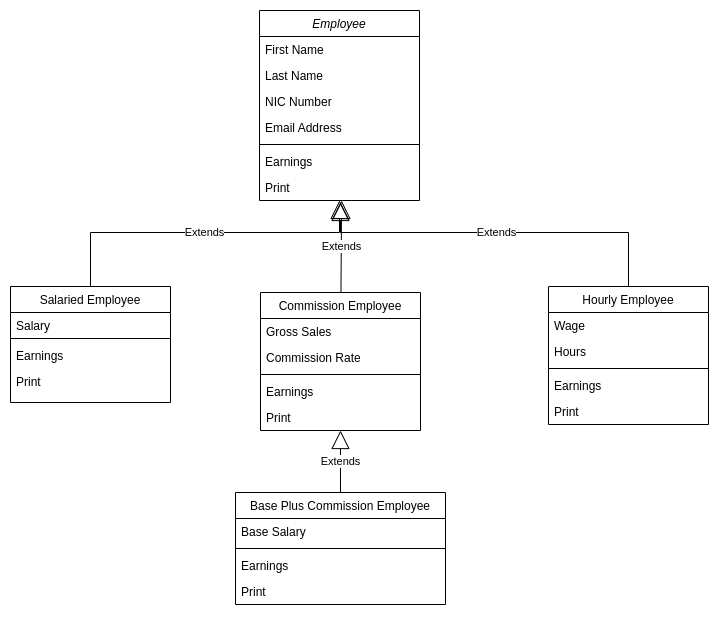

The diagram above was exported from draw.io. Its source (the exported page's mxGraphModel, read from the mxfile embedded in the PNG):
<mxGraphModel dx="852" dy="543" grid="1" gridSize="10" guides="1" tooltips="1" connect="1" arrows="1" fold="1" page="1" pageScale="1" pageWidth="827" pageHeight="1169" math="0" shadow="0">
  <root>
    <mxCell id="WIyWlLk6GJQsqaUBKTNV-0" />
    <mxCell id="WIyWlLk6GJQsqaUBKTNV-1" parent="WIyWlLk6GJQsqaUBKTNV-0" />
    <mxCell id="zkfFHV4jXpPFQw0GAbJ--0" value="Employee" style="swimlane;fontStyle=2;align=center;verticalAlign=top;childLayout=stackLayout;horizontal=1;startSize=26;horizontalStack=0;resizeParent=1;resizeLast=0;collapsible=1;marginBottom=0;rounded=0;shadow=0;strokeWidth=1;" parent="WIyWlLk6GJQsqaUBKTNV-1" vertex="1">
      <mxGeometry x="289" y="58" width="160" height="190" as="geometry">
        <mxRectangle x="289" y="70" width="160" height="26" as="alternateBounds" />
      </mxGeometry>
    </mxCell>
    <mxCell id="zkfFHV4jXpPFQw0GAbJ--1" value="First Name" style="text;align=left;verticalAlign=top;spacingLeft=4;spacingRight=4;overflow=hidden;rotatable=0;points=[[0,0.5],[1,0.5]];portConstraint=eastwest;" parent="zkfFHV4jXpPFQw0GAbJ--0" vertex="1">
      <mxGeometry y="26" width="160" height="26" as="geometry" />
    </mxCell>
    <mxCell id="vL8Zots71k8YR3mVtAFZ-0" value="Last Name" style="text;align=left;verticalAlign=top;spacingLeft=4;spacingRight=4;overflow=hidden;rotatable=0;points=[[0,0.5],[1,0.5]];portConstraint=eastwest;" parent="zkfFHV4jXpPFQw0GAbJ--0" vertex="1">
      <mxGeometry y="52" width="160" height="26" as="geometry" />
    </mxCell>
    <mxCell id="zkfFHV4jXpPFQw0GAbJ--2" value="NIC Number" style="text;align=left;verticalAlign=top;spacingLeft=4;spacingRight=4;overflow=hidden;rotatable=0;points=[[0,0.5],[1,0.5]];portConstraint=eastwest;rounded=0;shadow=0;html=0;" parent="zkfFHV4jXpPFQw0GAbJ--0" vertex="1">
      <mxGeometry y="78" width="160" height="26" as="geometry" />
    </mxCell>
    <mxCell id="zkfFHV4jXpPFQw0GAbJ--3" value="Email Address" style="text;align=left;verticalAlign=top;spacingLeft=4;spacingRight=4;overflow=hidden;rotatable=0;points=[[0,0.5],[1,0.5]];portConstraint=eastwest;rounded=0;shadow=0;html=0;" parent="zkfFHV4jXpPFQw0GAbJ--0" vertex="1">
      <mxGeometry y="104" width="160" height="26" as="geometry" />
    </mxCell>
    <mxCell id="zkfFHV4jXpPFQw0GAbJ--4" value="" style="line;html=1;strokeWidth=1;align=left;verticalAlign=middle;spacingTop=-1;spacingLeft=3;spacingRight=3;rotatable=0;labelPosition=right;points=[];portConstraint=eastwest;" parent="zkfFHV4jXpPFQw0GAbJ--0" vertex="1">
      <mxGeometry y="130" width="160" height="8" as="geometry" />
    </mxCell>
    <mxCell id="zkfFHV4jXpPFQw0GAbJ--5" value="Earnings" style="text;align=left;verticalAlign=top;spacingLeft=4;spacingRight=4;overflow=hidden;rotatable=0;points=[[0,0.5],[1,0.5]];portConstraint=eastwest;" parent="zkfFHV4jXpPFQw0GAbJ--0" vertex="1">
      <mxGeometry y="138" width="160" height="26" as="geometry" />
    </mxCell>
    <mxCell id="vL8Zots71k8YR3mVtAFZ-1" value="Print" style="text;align=left;verticalAlign=top;spacingLeft=4;spacingRight=4;overflow=hidden;rotatable=0;points=[[0,0.5],[1,0.5]];portConstraint=eastwest;" parent="zkfFHV4jXpPFQw0GAbJ--0" vertex="1">
      <mxGeometry y="164" width="160" height="26" as="geometry" />
    </mxCell>
    <mxCell id="zkfFHV4jXpPFQw0GAbJ--6" value="Salaried Employee" style="swimlane;fontStyle=0;align=center;verticalAlign=top;childLayout=stackLayout;horizontal=1;startSize=26;horizontalStack=0;resizeParent=1;resizeLast=0;collapsible=1;marginBottom=0;rounded=0;shadow=0;strokeWidth=1;" parent="WIyWlLk6GJQsqaUBKTNV-1" vertex="1">
      <mxGeometry x="40" y="334" width="160" height="116" as="geometry">
        <mxRectangle x="130" y="380" width="160" height="26" as="alternateBounds" />
      </mxGeometry>
    </mxCell>
    <mxCell id="zkfFHV4jXpPFQw0GAbJ--7" value="Salary" style="text;align=left;verticalAlign=top;spacingLeft=4;spacingRight=4;overflow=hidden;rotatable=0;points=[[0,0.5],[1,0.5]];portConstraint=eastwest;" parent="zkfFHV4jXpPFQw0GAbJ--6" vertex="1">
      <mxGeometry y="26" width="160" height="22" as="geometry" />
    </mxCell>
    <mxCell id="zkfFHV4jXpPFQw0GAbJ--9" value="" style="line;html=1;strokeWidth=1;align=left;verticalAlign=middle;spacingTop=-1;spacingLeft=3;spacingRight=3;rotatable=0;labelPosition=right;points=[];portConstraint=eastwest;" parent="zkfFHV4jXpPFQw0GAbJ--6" vertex="1">
      <mxGeometry y="48" width="160" height="8" as="geometry" />
    </mxCell>
    <mxCell id="zkfFHV4jXpPFQw0GAbJ--10" value="Earnings" style="text;align=left;verticalAlign=top;spacingLeft=4;spacingRight=4;overflow=hidden;rotatable=0;points=[[0,0.5],[1,0.5]];portConstraint=eastwest;fontStyle=0" parent="zkfFHV4jXpPFQw0GAbJ--6" vertex="1">
      <mxGeometry y="56" width="160" height="26" as="geometry" />
    </mxCell>
    <mxCell id="zkfFHV4jXpPFQw0GAbJ--11" value="Print" style="text;align=left;verticalAlign=top;spacingLeft=4;spacingRight=4;overflow=hidden;rotatable=0;points=[[0,0.5],[1,0.5]];portConstraint=eastwest;" parent="zkfFHV4jXpPFQw0GAbJ--6" vertex="1">
      <mxGeometry y="82" width="160" height="26" as="geometry" />
    </mxCell>
    <mxCell id="vL8Zots71k8YR3mVtAFZ-2" value="Hourly Employee" style="swimlane;fontStyle=0;align=center;verticalAlign=top;childLayout=stackLayout;horizontal=1;startSize=26;horizontalStack=0;resizeParent=1;resizeLast=0;collapsible=1;marginBottom=0;rounded=0;shadow=0;strokeWidth=1;" parent="WIyWlLk6GJQsqaUBKTNV-1" vertex="1">
      <mxGeometry x="578" y="334" width="160" height="138" as="geometry">
        <mxRectangle x="130" y="380" width="160" height="26" as="alternateBounds" />
      </mxGeometry>
    </mxCell>
    <mxCell id="vL8Zots71k8YR3mVtAFZ-3" value="Wage" style="text;align=left;verticalAlign=top;spacingLeft=4;spacingRight=4;overflow=hidden;rotatable=0;points=[[0,0.5],[1,0.5]];portConstraint=eastwest;" parent="vL8Zots71k8YR3mVtAFZ-2" vertex="1">
      <mxGeometry y="26" width="160" height="26" as="geometry" />
    </mxCell>
    <mxCell id="vL8Zots71k8YR3mVtAFZ-4" value="Hours" style="text;align=left;verticalAlign=top;spacingLeft=4;spacingRight=4;overflow=hidden;rotatable=0;points=[[0,0.5],[1,0.5]];portConstraint=eastwest;rounded=0;shadow=0;html=0;" parent="vL8Zots71k8YR3mVtAFZ-2" vertex="1">
      <mxGeometry y="52" width="160" height="26" as="geometry" />
    </mxCell>
    <mxCell id="vL8Zots71k8YR3mVtAFZ-5" value="" style="line;html=1;strokeWidth=1;align=left;verticalAlign=middle;spacingTop=-1;spacingLeft=3;spacingRight=3;rotatable=0;labelPosition=right;points=[];portConstraint=eastwest;" parent="vL8Zots71k8YR3mVtAFZ-2" vertex="1">
      <mxGeometry y="78" width="160" height="8" as="geometry" />
    </mxCell>
    <mxCell id="vL8Zots71k8YR3mVtAFZ-6" value="Earnings" style="text;align=left;verticalAlign=top;spacingLeft=4;spacingRight=4;overflow=hidden;rotatable=0;points=[[0,0.5],[1,0.5]];portConstraint=eastwest;fontStyle=0" parent="vL8Zots71k8YR3mVtAFZ-2" vertex="1">
      <mxGeometry y="86" width="160" height="26" as="geometry" />
    </mxCell>
    <mxCell id="vL8Zots71k8YR3mVtAFZ-7" value="Print" style="text;align=left;verticalAlign=top;spacingLeft=4;spacingRight=4;overflow=hidden;rotatable=0;points=[[0,0.5],[1,0.5]];portConstraint=eastwest;" parent="vL8Zots71k8YR3mVtAFZ-2" vertex="1">
      <mxGeometry y="112" width="160" height="26" as="geometry" />
    </mxCell>
    <mxCell id="vL8Zots71k8YR3mVtAFZ-10" value="Commission Employee" style="swimlane;fontStyle=0;align=center;verticalAlign=top;childLayout=stackLayout;horizontal=1;startSize=26;horizontalStack=0;resizeParent=1;resizeLast=0;collapsible=1;marginBottom=0;rounded=0;shadow=0;strokeWidth=1;" parent="WIyWlLk6GJQsqaUBKTNV-1" vertex="1">
      <mxGeometry x="290" y="340" width="160" height="138" as="geometry">
        <mxRectangle x="130" y="380" width="160" height="26" as="alternateBounds" />
      </mxGeometry>
    </mxCell>
    <mxCell id="vL8Zots71k8YR3mVtAFZ-11" value="Gross Sales" style="text;align=left;verticalAlign=top;spacingLeft=4;spacingRight=4;overflow=hidden;rotatable=0;points=[[0,0.5],[1,0.5]];portConstraint=eastwest;" parent="vL8Zots71k8YR3mVtAFZ-10" vertex="1">
      <mxGeometry y="26" width="160" height="26" as="geometry" />
    </mxCell>
    <mxCell id="vL8Zots71k8YR3mVtAFZ-15" value="Commission Rate" style="text;align=left;verticalAlign=top;spacingLeft=4;spacingRight=4;overflow=hidden;rotatable=0;points=[[0,0.5],[1,0.5]];portConstraint=eastwest;" parent="vL8Zots71k8YR3mVtAFZ-10" vertex="1">
      <mxGeometry y="52" width="160" height="26" as="geometry" />
    </mxCell>
    <mxCell id="vL8Zots71k8YR3mVtAFZ-12" value="" style="line;html=1;strokeWidth=1;align=left;verticalAlign=middle;spacingTop=-1;spacingLeft=3;spacingRight=3;rotatable=0;labelPosition=right;points=[];portConstraint=eastwest;" parent="vL8Zots71k8YR3mVtAFZ-10" vertex="1">
      <mxGeometry y="78" width="160" height="8" as="geometry" />
    </mxCell>
    <mxCell id="vL8Zots71k8YR3mVtAFZ-13" value="Earnings" style="text;align=left;verticalAlign=top;spacingLeft=4;spacingRight=4;overflow=hidden;rotatable=0;points=[[0,0.5],[1,0.5]];portConstraint=eastwest;fontStyle=0" parent="vL8Zots71k8YR3mVtAFZ-10" vertex="1">
      <mxGeometry y="86" width="160" height="26" as="geometry" />
    </mxCell>
    <mxCell id="vL8Zots71k8YR3mVtAFZ-14" value="Print" style="text;align=left;verticalAlign=top;spacingLeft=4;spacingRight=4;overflow=hidden;rotatable=0;points=[[0,0.5],[1,0.5]];portConstraint=eastwest;" parent="vL8Zots71k8YR3mVtAFZ-10" vertex="1">
      <mxGeometry y="112" width="160" height="26" as="geometry" />
    </mxCell>
    <mxCell id="vL8Zots71k8YR3mVtAFZ-17" value="Base Plus Commission Employee" style="swimlane;fontStyle=0;align=center;verticalAlign=top;childLayout=stackLayout;horizontal=1;startSize=26;horizontalStack=0;resizeParent=1;resizeLast=0;collapsible=1;marginBottom=0;rounded=0;shadow=0;strokeWidth=1;" parent="WIyWlLk6GJQsqaUBKTNV-1" vertex="1">
      <mxGeometry x="265" y="540" width="210" height="112" as="geometry">
        <mxRectangle x="130" y="380" width="160" height="26" as="alternateBounds" />
      </mxGeometry>
    </mxCell>
    <mxCell id="vL8Zots71k8YR3mVtAFZ-24" value="Base Salary" style="text;align=left;verticalAlign=top;spacingLeft=4;spacingRight=4;overflow=hidden;rotatable=0;points=[[0,0.5],[1,0.5]];portConstraint=eastwest;" parent="vL8Zots71k8YR3mVtAFZ-17" vertex="1">
      <mxGeometry y="26" width="210" height="26" as="geometry" />
    </mxCell>
    <mxCell id="vL8Zots71k8YR3mVtAFZ-20" value="" style="line;html=1;strokeWidth=1;align=left;verticalAlign=middle;spacingTop=-1;spacingLeft=3;spacingRight=3;rotatable=0;labelPosition=right;points=[];portConstraint=eastwest;" parent="vL8Zots71k8YR3mVtAFZ-17" vertex="1">
      <mxGeometry y="52" width="210" height="8" as="geometry" />
    </mxCell>
    <mxCell id="vL8Zots71k8YR3mVtAFZ-21" value="Earnings" style="text;align=left;verticalAlign=top;spacingLeft=4;spacingRight=4;overflow=hidden;rotatable=0;points=[[0,0.5],[1,0.5]];portConstraint=eastwest;fontStyle=0" parent="vL8Zots71k8YR3mVtAFZ-17" vertex="1">
      <mxGeometry y="60" width="210" height="26" as="geometry" />
    </mxCell>
    <mxCell id="vL8Zots71k8YR3mVtAFZ-22" value="Print" style="text;align=left;verticalAlign=top;spacingLeft=4;spacingRight=4;overflow=hidden;rotatable=0;points=[[0,0.5],[1,0.5]];portConstraint=eastwest;" parent="vL8Zots71k8YR3mVtAFZ-17" vertex="1">
      <mxGeometry y="86" width="210" height="26" as="geometry" />
    </mxCell>
    <mxCell id="t0IGWdnaOPhymFU18m7l-0" value="Extends" style="endArrow=block;endSize=16;endFill=0;html=1;rounded=0;" edge="1" parent="WIyWlLk6GJQsqaUBKTNV-1" source="vL8Zots71k8YR3mVtAFZ-17" target="vL8Zots71k8YR3mVtAFZ-14">
      <mxGeometry width="160" relative="1" as="geometry">
        <mxPoint x="140" y="510" as="sourcePoint" />
        <mxPoint x="300" y="510" as="targetPoint" />
      </mxGeometry>
    </mxCell>
    <mxCell id="t0IGWdnaOPhymFU18m7l-8" value="Extends" style="endArrow=block;endSize=16;endFill=0;html=1;rounded=0;entryX=0.513;entryY=1;entryDx=0;entryDy=0;entryPerimeter=0;" edge="1" parent="WIyWlLk6GJQsqaUBKTNV-1" source="vL8Zots71k8YR3mVtAFZ-10" target="vL8Zots71k8YR3mVtAFZ-1">
      <mxGeometry width="160" relative="1" as="geometry">
        <mxPoint x="386" y="337" as="sourcePoint" />
        <mxPoint x="380" y="260" as="targetPoint" />
      </mxGeometry>
    </mxCell>
    <mxCell id="t0IGWdnaOPhymFU18m7l-11" value="Extends" style="endArrow=block;endSize=16;endFill=0;html=1;rounded=0;exitX=0.5;exitY=0;exitDx=0;exitDy=0;" edge="1" parent="WIyWlLk6GJQsqaUBKTNV-1" source="zkfFHV4jXpPFQw0GAbJ--6" target="zkfFHV4jXpPFQw0GAbJ--0">
      <mxGeometry width="160" relative="1" as="geometry">
        <mxPoint x="119.50013422818779" y="330" as="sourcePoint" />
        <mxPoint x="369" y="100" as="targetPoint" />
        <Array as="points">
          <mxPoint x="120" y="280" />
          <mxPoint x="369" y="280" />
        </Array>
      </mxGeometry>
    </mxCell>
    <mxCell id="t0IGWdnaOPhymFU18m7l-12" value="Extends" style="endArrow=block;endSize=16;endFill=0;html=1;rounded=0;exitX=0.5;exitY=0;exitDx=0;exitDy=0;" edge="1" parent="WIyWlLk6GJQsqaUBKTNV-1" source="vL8Zots71k8YR3mVtAFZ-2">
      <mxGeometry width="160" relative="1" as="geometry">
        <mxPoint x="620" y="290" as="sourcePoint" />
        <mxPoint x="370" y="250" as="targetPoint" />
        <Array as="points">
          <mxPoint x="658" y="280" />
          <mxPoint x="370" y="280" />
        </Array>
      </mxGeometry>
    </mxCell>
  </root>
</mxGraphModel>